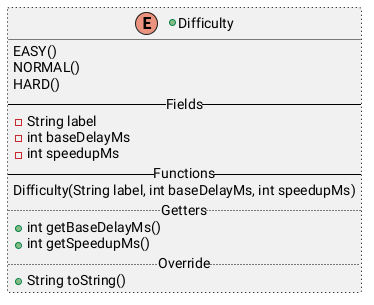

The diagram above was rendered by PlantUML. Its source (embedded in the PNG):
@startuml
+enum Difficulty ##[dotted]black {
    EASY()
    NORMAL()
    HARD()
    -- Fields --
    -String label
    -int baseDelayMs
    -int speedupMs
    -- Functions --
    Difficulty(String label, int baseDelayMs, int speedupMs)
    .. Getters ..
    +int getBaseDelayMs()
    +int getSpeedupMs()
    .. Override ..
    +String toString()
}
@enduml